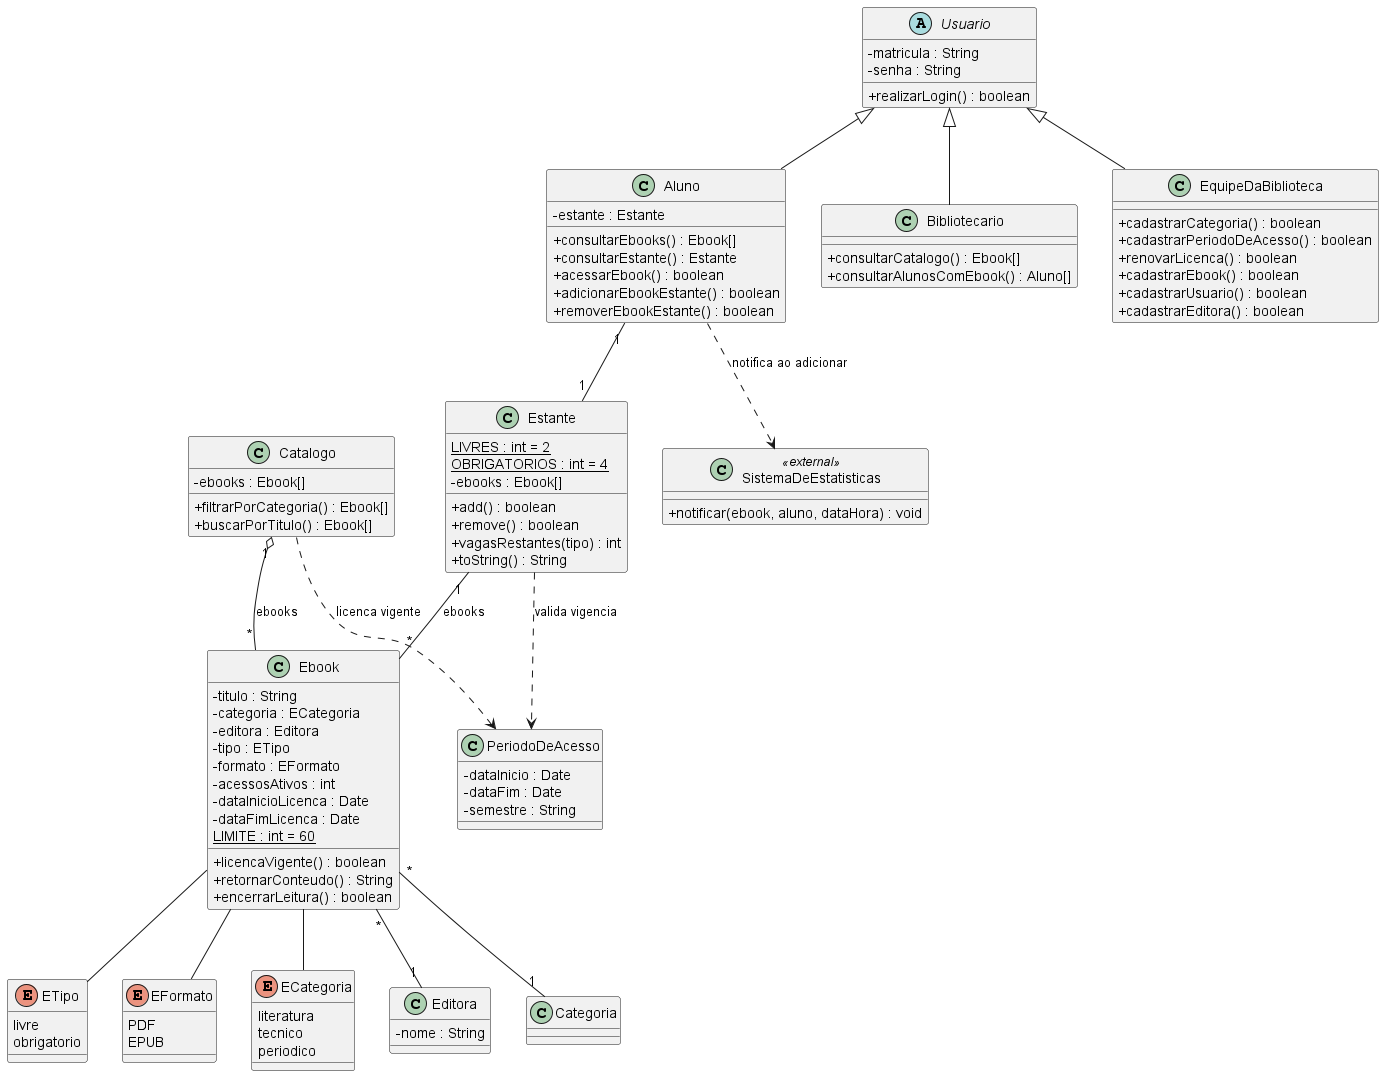

The diagram above was rendered by PlantUML. Its source (embedded in the PNG):
@startuml classes_ebooks
' =====================================================================
' Sistema de Gestao de eBooks da Biblioteca Universitaria
' Diagrama de Classes - Lab01S01
' Fonte versionada em docs/diagramas/classes.puml
' =====================================================================

skinparam classAttributeIconSize 0
skinparam shadowing false

' ============================ ATORES / USUARIOS =======================
abstract class Usuario {
  - matricula : String
  - senha : String
  + realizarLogin() : boolean
}

class Aluno {
  - estante : Estante
  + consultarEbooks() : Ebook[]
  + consultarEstante() : Estante
  + acessarEbook() : boolean
  + adicionarEbookEstante() : boolean
  + removerEbookEstante() : boolean
}

class Bibliotecario {
  + consultarCatalogo() : Ebook[]
  + consultarAlunosComEbook() : Aluno[]
}

class EquipeDaBiblioteca {
  + cadastrarCategoria() : boolean
  + cadastrarPeriodoDeAcesso() : boolean
  + renovarLicenca() : boolean
  + cadastrarEbook() : boolean
  + cadastrarUsuario() : boolean
  + cadastrarEditora() : boolean
}

Usuario <|-- Aluno
Usuario <|-- Bibliotecario
Usuario <|-- EquipeDaBiblioteca

' ============================== ACERVO =================================
class Ebook {
  - titulo : String
  - categoria : ECategoria
  - editora : Editora
  - tipo : ETipo
  - formato : EFormato
  - acessosAtivos : int
  - dataInicioLicenca : Date
  - dataFimLicenca : Date
  {static} LIMITE : int = 60
  + licencaVigente() : boolean
  + retornarConteudo() : String
  + encerrarLeitura() : boolean
}

enum ETipo {
  livre
  obrigatorio
}

enum EFormato {
  PDF
  EPUB
}

enum ECategoria {
  literatura
  tecnico
  periodico
}

class Editora {
  - nome : String
}

Ebook "*" -- "1" Categoria
Ebook "*" -- "1" Editora
Ebook -- ETipo
Ebook -- EFormato
Ebook -- ECategoria

' ========================== PERIODO DE ACESSO ===========================
class PeriodoDeAcesso {
  - dataInicio : Date
  - dataFim : Date
  - semestre : String
}

' ============================== ESTANTE =================================
class Estante {
  {static} LIVRES : int = 2
  {static} OBRIGATORIOS : int = 4
  - ebooks : Ebook[]
  + add() : boolean
  + remove() : boolean
  + vagasRestantes(tipo) : int
  + toString() : String
}

Aluno "1" -- "1" Estante
Estante "1" -- "*" Ebook : ebooks
Estante ..> PeriodoDeAcesso : valida vigencia

' ============================== CATALOGO =================================
class Catalogo {
  - ebooks : Ebook[]
  + filtrarPorCategoria() : Ebook[]
  + buscarPorTitulo() : Ebook[]
}

Catalogo "1" o-- "*" Ebook : ebooks
Catalogo ..> PeriodoDeAcesso : licenca vigente

' ======================== SISTEMA EXTERNO (ESTATISTICAS) =================
class SistemaDeEstatisticas <<external>> {
  + notificar(ebook, aluno, dataHora) : void
}

Aluno ..> SistemaDeEstatisticas : notifica ao adicionar

@enduml